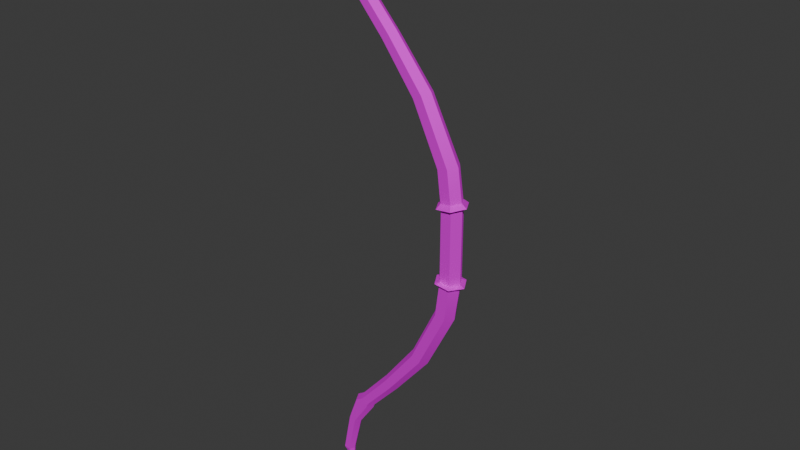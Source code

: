 # Source: Bow-without-string.blend  (saved by Blender 4.0.35; exported with 4.5.12 LTS)
import bpy
from mathutils import Matrix  # noqa: F401  (used for matrix-valued properties, if any)

bpy.ops.wm.read_factory_settings(use_empty=True)
scene = bpy.context.scene
scene.name = 'Scene'

# ---- images (referenced by path relative to the original .blend; pixels are not part of the script)
import os
ASSET_DIR = os.environ.get("B2B_ASSET_DIR", "")  # directory of the original .blend (textures are referenced by path, not embedded)
HERE = os.path.dirname(os.path.abspath(__file__))  # packed textures are extracted next to this script under _unpacked/

def load_image(name, relpath, width, height, colorspace="sRGB"):
    """Load a texture the original file referenced (path relative to the .blend, or extracted next to this script)."""
    p = next((c for c in (os.path.join(HERE, relpath), os.path.join(ASSET_DIR, relpath)) if relpath and os.path.exists(c)), "")
    if p:
        img = bpy.data.images.load(p, check_existing=True)
        img.name = name
    else:  # same state as the original file: an image datablock whose file is absent (Cycles renders it pink)
        img = bpy.data.images.new(name, width, height)
        img.source = "FILE"
        img.filepath = "//" + (relpath or name)
    img.colorspace_settings.name = colorspace
    return img
img_map__1 = load_image('Map #1', 'Weapons.png', 1024, 1024, 'sRGB')

# ---- materials (node trees are filled in below, after node groups)
mat_07___default = bpy.data.materials.new('07 - Default')
mat_07___default.use_transparent_shadow = False
mat_07___default.diffuse_color = (0.5882, 0.5882, 0.5882, 1.0)
mat_07___default.roughness = 0.8586
mat_07___default.specular_intensity = 0.0
mat_07___default.metallic = 1.0

# ---- material node trees
mat_07___default.use_nodes = True; mat_07___default.node_tree.nodes.clear()
_N = mat_07___default.node_tree.nodes; _L = mat_07___default.node_tree.links
n0 = _N.new('ShaderNodeBsdfPrincipled'); n0.name = 'Principled BSDF'; n0.location = (10, 300)
n0.inputs[1].default_value = 1.0
n0.inputs[2].default_value = 0.8586
n0.inputs[3].default_value = 1.45
n0.inputs[13].default_value = 0.0
n0.inputs[27].default_value = (0.0, 0.0, 0.0, 1.0)
n0.inputs[28].default_value = 1.0
n1 = _N.new('ShaderNodeOutputMaterial'); n1.name = 'Material Output'; n1.location = (300, 300)
n2 = _N.new('ShaderNodeNormalMap'); n2.name = 'Normal Map'; n2.location = (-300, -300)
n2.label = 'Normal/Map'
n3 = _N.new('ShaderNodeTexImage'); n3.name = 'Image Texture'; n3.location = (-300, 600)
n3.image = img_map__1
_L.new(n0.outputs[0], n1.inputs[0])
_L.new(n2.outputs[0], n0.inputs[5])
_L.new(n3.outputs[0], n0.inputs[0])
n1.is_active_output = True

# ---- world
world_world = bpy.data.worlds.new('World'); scene.world = world_world
world_world.use_nodes = True; world_world.node_tree.nodes.clear()
_N = world_world.node_tree.nodes; _L = world_world.node_tree.links
n0 = _N.new('ShaderNodeOutputWorld'); n0.name = 'World Output'; n0.location = (300, 300)
n1 = _N.new('ShaderNodeBackground'); n1.name = 'Background'; n1.location = (10, 300)
n1.inputs[0].default_value = (0.05088, 0.05088, 0.05088, 1.0)
_L.new(n1.outputs[0], n0.inputs[0])
n0.is_active_output = True
world_world.color = (0.05088, 0.05088, 0.05088)
world_world.use_sun_shadow = False
world_world.sun_shadow_jitter_overblur = 0.0

# ---- meshes
me_mesh = bpy.data.meshes.new('Mesh')
me_mesh.from_pydata([(-84.37, -7.99e-06, 174.0), (-82.51, -3.237, 174.1), (-78.79, -3.237, 174.5), (-76.92, -7.691e-06, 174.6), (-78.79, 3.237, 174.5), (-82.51, 3.237, 174.1), (-79.25, -6.86e-06, 147.9), (-77.17, -3.671, 148.3), (-73.0, -3.671, 149.3), (-70.91, -6.575e-06, 149.8), (-73.0, 3.671, 149.3), (-77.17, 3.671, 148.3), (-67.77, -5.956e-06, 126.8), (-65.64, -4.24, 128.1), (-61.39, -4.24, 130.6), (-59.26, -5.751e-06, 131.9), (-61.39, 4.24, 130.6), (-65.64, 4.24, 128.1), (-49.17, -5.017e-06, 105.3), (-47.15, -4.47, 106.9), (-43.12, -4.47, 110.1), (-41.11, -4.848e-06, 111.8), (-43.12, 4.47, 110.1), (-47.15, 4.47, 106.9), (-28.48, -3.842e-06, 77.86), (-25.84, -5.085, 79.23), (-20.55, -5.085, 81.97), (-17.9, -3.553e-06, 83.34), (-20.55, 5.085, 81.97), (-25.84, 5.085, 79.23), (-12.01, -2.356e-06, 43.68), (-8.843, -5.546, 44.3), (-2.515, -5.546, 45.53), (0.6493, -1.897e-06, 46.15), (-2.515, 5.546, 45.53), (-8.843, 5.546, 44.3), (-77.22, -8.38e-06, 185.0), (-9.214, -1.404e-06, 21.84), (-5.936, -5.719, 22.15), (0.6199, -5.719, 22.76), (3.898, -8.774e-07, 23.07), (0.6199, 5.719, 22.76), (-5.936, 5.719, 22.15), (-84.37, 7.22e-06, -174.0), (-79.25, 6.066e-06, -147.9), (-77.17, -3.671, -148.3), (-82.51, -3.237, -174.1), (-73.0, -3.671, -149.3), (-78.79, -3.237, -174.5), (-70.91, 6.523e-06, -149.8), (-76.92, 7.575e-06, -174.6), (-73.0, 3.671, -149.3), (-78.79, 3.237, -174.5), (-77.17, 3.671, -148.3), (-82.51, 3.237, -174.1), (-67.77, 5.13e-06, -126.8), (-65.64, -4.24, -128.1), (-61.39, -4.24, -130.6), (-59.26, 5.781e-06, -131.9), (-61.39, 4.24, -130.6), (-65.64, 4.24, -128.1), (-49.17, 4.188e-06, -105.3), (-47.15, -4.47, -106.9), (-43.12, -4.47, -110.1), (-41.11, 4.922e-06, -111.8), (-43.12, 4.47, -110.1), (-47.15, 4.47, -106.9), (-28.48, 2.965e-06, -77.86), (-25.84, -5.085, -79.23), (-20.55, -5.085, -81.97), (-17.9, 3.733e-06, -83.34), (-20.55, 5.085, -81.97), (-25.84, 5.085, -79.23), (-12.01, 1.462e-06, -43.68), (-8.843, -5.546, -44.3), (-2.515, -5.546, -45.53), (0.6493, 2.137e-06, -46.15), (-2.515, 5.546, -45.53), (-8.843, 5.546, -44.3), (-9.214, 5.046e-07, -21.84), (-5.936, -5.719, -22.15), (0.6199, -5.719, -22.76), (3.898, 1.14e-06, -23.07), (0.6199, 5.719, -22.76), (-5.936, 5.719, -22.15), (-77.22, 7.792e-06, -185.0), (-9.633, -1.547e-06, 25.11), (-6.372, -5.693, 25.47), (0.1497, -5.693, 26.18), (3.411, -1.03e-06, 26.53), (0.1497, 5.693, 26.18), (-6.372, 5.693, 25.47), (-9.633, 6.482e-07, -25.11), (-6.372, -5.693, -25.47), (0.1497, -5.693, -26.18), (3.411, 1.289e-06, -26.53), (0.1497, 5.693, -26.18), (-6.372, 5.693, -25.47), (-7.453, -8.304, 22.65), (2.04, -8.26, 23.66), (6.747, -2.176e-06, 24.16), (2.04, 8.26, 23.66), (-7.453, 8.304, 22.65), (-12.23, -1.417e-06, 22.13), (-12.23, 5.177e-07, -22.13), (-7.453, -8.304, -22.65), (2.04, -8.26, -23.66), (6.747, -6.332e-08, -24.16), (2.04, 8.26, -23.66), (-7.453, 8.304, -22.65), (-72.68, -6.091e-06, 130.0), (-70.55, -4.155, 131.1), (-62.55, -4.155, 133.4), (-60.43, -5.875e-06, 134.6), (-62.55, 4.155, 133.4), (-70.55, 4.155, 131.1), (-72.68, 5.27e-06, -130.0), (-70.55, -4.155, -131.1), (-62.55, -4.155, -133.4), (-60.43, 5.892e-06, -134.6), (-62.55, 4.155, -133.4), (-70.55, 4.155, -131.1), (-83.71, -7.843e-06, 170.6), (-81.82, -3.294, 170.8), (-78.03, -3.294, 171.2), (-76.14, -7.546e-06, 171.4), (-78.03, 3.294, 171.2), (-81.82, 3.294, 170.8), (-83.71, 7.07e-06, -170.6), (-81.82, -3.294, -170.8), (-78.03, -3.294, -171.2), (-76.14, 7.439e-06, -171.4), (-78.03, 3.294, -171.2), (-81.82, 3.294, -170.8)], [], [(122, 123, 1), (1, 0, 122), (123, 124, 2), (2, 1, 123), (124, 125, 3), (3, 2, 124), (3, 125, 126), (126, 4, 3), (4, 126, 127), (127, 5, 4), (5, 127, 122), (122, 0, 5), (110, 111, 7), (7, 6, 110), (111, 112, 8), (8, 7, 111), (112, 113, 9), (9, 8, 112), (113, 114, 10), (10, 9, 113), (114, 115, 11), (11, 10, 114), (115, 110, 6), (6, 11, 115), (19, 13, 12), (12, 18, 19), (20, 14, 13), (13, 19, 20), (21, 15, 14), (14, 20, 21), (22, 16, 15), (15, 21, 22), (23, 17, 16), (16, 22, 23), (18, 12, 17), (17, 23, 18), (25, 19, 18), (18, 24, 25), (26, 20, 19), (19, 25, 26), (27, 21, 20), (20, 26, 27), (28, 22, 21), (21, 27, 28), (29, 23, 22), (22, 28, 29), (24, 18, 23), (23, 29, 24), (31, 25, 24), (24, 30, 31), (32, 26, 25), (25, 31, 32), (33, 27, 26), (26, 32, 33), (34, 28, 27), (27, 33, 34), (35, 29, 28), (28, 34, 35), (30, 24, 29), (29, 35, 30), (86, 87, 31), (31, 30, 86), (31, 87, 88), (88, 32, 31), (32, 88, 89), (89, 33, 32), (89, 90, 34), (34, 33, 89), (90, 91, 35), (35, 34, 90), (91, 86, 30), (30, 35, 91), (0, 1, 36), (1, 2, 36), (2, 3, 36), (3, 4, 36), (4, 5, 36), (5, 0, 36), (37, 79, 80), (80, 38, 37), (38, 80, 81), (81, 39, 38), (81, 82, 40), (40, 39, 81), (42, 84, 79), (79, 37, 42), (46, 129, 128), (128, 43, 46), (48, 130, 129), (129, 46, 48), (50, 131, 130), (130, 48, 50), (50, 52, 132), (132, 131, 50), (52, 54, 133), (133, 132, 52), (54, 43, 128), (128, 133, 54), (45, 117, 116), (116, 44, 45), (47, 118, 117), (117, 45, 47), (49, 119, 118), (118, 47, 49), (51, 120, 119), (119, 49, 51), (53, 121, 120), (120, 51, 53), (44, 116, 121), (121, 53, 44), (62, 61, 55), (55, 56, 62), (63, 62, 56), (56, 57, 63), (64, 63, 57), (57, 58, 64), (65, 64, 58), (58, 59, 65), (66, 65, 59), (59, 60, 66), (61, 66, 60), (60, 55, 61), (68, 67, 61), (61, 62, 68), (69, 68, 62), (62, 63, 69), (70, 69, 63), (63, 64, 70), (71, 70, 64), (64, 65, 71), (72, 71, 65), (65, 66, 72), (67, 72, 66), (66, 61, 67), (74, 73, 67), (67, 68, 74), (75, 74, 68), (68, 69, 75), (76, 75, 69), (69, 70, 76), (77, 76, 70), (70, 71, 77), (78, 77, 71), (71, 72, 78), (73, 78, 72), (72, 67, 73), (74, 93, 92), (92, 73, 74), (74, 75, 94), (94, 93, 74), (75, 76, 95), (95, 94, 75), (77, 96, 95), (95, 76, 77), (78, 97, 96), (96, 77, 78), (73, 92, 97), (97, 78, 73), (82, 83, 41), (41, 40, 82), (43, 85, 46), (46, 85, 48), (48, 85, 50), (50, 85, 52), (52, 85, 54), (54, 85, 43), (84, 42, 41), (41, 83, 84), (37, 38, 98), (98, 103, 37), (38, 39, 99), (99, 98, 38), (39, 40, 100), (100, 99, 39), (40, 41, 101), (101, 100, 40), (41, 42, 102), (102, 101, 41), (42, 37, 103), (103, 102, 42), (87, 86, 103), (103, 98, 87), (86, 91, 102), (102, 103, 86), (91, 90, 101), (101, 102, 91), (90, 89, 100), (100, 101, 90), (89, 88, 99), (99, 100, 89), (88, 87, 98), (98, 99, 88), (80, 79, 104), (104, 105, 80), (79, 84, 109), (109, 104, 79), (84, 83, 108), (108, 109, 84), (83, 82, 107), (107, 108, 83), (82, 81, 106), (106, 107, 82), (81, 80, 105), (105, 106, 81), (92, 93, 105), (105, 104, 92), (93, 94, 106), (106, 105, 93), (94, 95, 107), (107, 106, 94), (95, 96, 108), (108, 107, 95), (96, 97, 109), (109, 108, 96), (97, 92, 104), (104, 109, 97), (110, 12, 13), (13, 111, 110), (111, 13, 14), (14, 112, 111), (112, 14, 15), (15, 113, 112), (15, 16, 114), (114, 113, 15), (16, 17, 115), (115, 114, 16), (17, 12, 110), (110, 115, 17), (56, 55, 116), (116, 117, 56), (57, 56, 117), (117, 118, 57), (58, 57, 118), (118, 119, 58), (120, 59, 58), (58, 119, 120), (121, 60, 59), (59, 120, 121), (116, 55, 60), (60, 121, 116), (6, 7, 123), (123, 122, 6), (7, 8, 124), (124, 123, 7), (8, 9, 125), (125, 124, 8), (125, 9, 10), (10, 126, 125), (126, 10, 11), (11, 127, 126), (127, 11, 6), (6, 122, 127), (129, 45, 44), (44, 128, 129), (130, 47, 45), (45, 129, 130), (131, 49, 47), (47, 130, 131), (51, 49, 131), (131, 132, 51), (53, 51, 132), (132, 133, 53), (44, 53, 133), (133, 128, 44)])
me_mesh.polygons.foreach_set('use_smooth', [1, 1, 1, 1, 1, 1, 1, 1, 1, 1, 1, 1, 1, 1, 1, 1, 1, 1, 1, 1, 1, 1, 1, 1, 1, 1, 1, 1, 1, 1, 1, 1, 1, 1, 1, 1, 1, 1, 1, 1, 1, 1, 1, 1, 1, 1, 1, 1, 1, 1, 1, 1, 1, 1, 1, 1, 1, 1, 1, 1, 1, 1, 1, 1, 1, 1, 1, 1, 1, 1, 1, 1, 0, 0, 0, 0, 0, 0, 1, 1, 1, 1, 1, 1, 1, 1, 1, 1, 1, 1, 1, 1, 1, 1, 1, 1, 1, 1, 1, 1, 1, 1, 1, 1, 1, 1, 1, 1, 1, 1, 1, 1, 1, 1, 1, 1, 1, 1, 1, 1, 1, 1, 1, 1, 1, 1, 1, 1, 1, 1, 1, 1, 1, 1, 1, 1, 1, 1, 1, 1, 1, 1, 1, 1, 1, 1, 1, 1, 1, 1, 1, 1, 1, 1, 1, 1, 1, 1, 1, 1, 0, 0, 0, 0, 0, 0, 1, 1, 0, 0, 0, 0, 0, 0, 0, 0, 0, 0, 0, 0, 0, 0, 0, 0, 0, 0, 0, 0, 0, 0, 0, 0, 0, 0, 0, 0, 0, 0, 0, 0, 0, 0, 0, 0, 0, 0, 0, 0, 0, 0, 0, 0, 0, 0, 0, 0, 1, 1, 1, 1, 1, 1, 1, 1, 1, 1, 1, 1, 1, 1, 1, 1, 1, 1, 1, 1, 1, 1, 1, 1, 1, 1, 1, 1, 1, 1, 1, 1, 1, 1, 1, 1, 1, 1, 1, 1, 1, 1, 1, 1, 1, 1, 1, 1])
_k = set([(0, 122), (1, 123), (2, 124), (3, 125), (3, 126), (4, 126), (4, 127), (5, 122), (5, 127), (6, 110), (6, 122), (7, 111), (7, 123), (8, 112), (8, 124), (9, 113), (9, 125), (10, 114), (10, 126), (11, 115), (11, 127), (12, 18), (12, 110), (13, 19), (13, 111), (14, 20), (14, 112), (15, 21), (15, 113), (16, 22), (16, 114), (17, 23), (17, 115), (18, 24), (19, 25), (20, 26), (21, 27), (22, 28), (23, 29), (24, 30), (25, 31), (26, 32), (27, 33), (28, 34), (29, 35), (30, 86), (31, 87), (31, 88), (32, 88), (32, 89), (33, 89), (34, 90), (35, 91), (37, 79), (37, 80), (38, 80), (38, 81), (39, 81), (40, 82), (41, 83), (41, 84), (42, 79), (42, 84), (43, 128), (44, 116), (44, 128), (45, 117), (45, 129), (46, 128), (46, 129), (47, 118), (47, 130), (48, 129), (48, 130), (49, 119), (49, 131), (50, 130), (50, 131), (51, 120), (51, 132), (52, 132), (53, 121), (53, 133), (54, 133), (55, 61), (55, 116), (56, 62), (56, 117), (57, 63), (57, 118), (58, 64), (58, 119), (59, 65), (59, 120), (60, 66), (60, 121), (61, 67), (62, 68), (63, 69), (64, 70), (65, 71), (66, 72), (67, 73), (68, 74), (69, 75), (70, 76), (71, 77), (72, 78), (73, 92), (73, 97), (74, 92), (74, 93), (75, 94), (76, 95), (77, 95), (77, 96), (78, 96), (78, 97)])
me_mesh.attributes.new('sharp_edge', 'BOOLEAN', 'EDGE').data.foreach_set('value', [ (min(e.vertices), max(e.vertices)) in _k for e in me_mesh.edges])
_uv = me_mesh.uv_layers.new(name='UVChannel_1')
_uv.uv.foreach_set('vector', [0.6481, 0.5508, 0.649, 0.5453, 0.6434, 0.5458, 0.6434, 0.5458, 0.6423, 0.5512, 0.6481, 0.5508, 0.649, 0.5453, 0.6488, 0.5397, 0.6433, 0.5404, 0.6433, 0.5404, 0.6434, 0.5458, 0.649, 0.5453, 0.6488, 0.5397, 0.6479, 0.534, 0.6424, 0.5349, 0.6424, 0.5349, 0.6433, 0.5404, 0.6488, 0.5397, 0.643, 0.5505, 0.6485, 0.551, 0.6491, 0.5453, 0.6491, 0.5453, 0.6435, 0.5449, 0.643, 0.5505, 0.6435, 0.5449, 0.6491, 0.5453, 0.6489, 0.5397, 0.6489, 0.5397, 0.6434, 0.5395, 0.6435, 0.5449, 0.6434, 0.5395, 0.6489, 0.5397, 0.6477, 0.5342, 0.6477, 0.5342, 0.6419, 0.5341, 0.6434, 0.5395, 0.1698, 0.7587, 0.1522, 0.7589, 0.1454, 0.8325, 0.1454, 0.8325, 0.1606, 0.8357, 0.1698, 0.7587, 0.1522, 0.7589, 0.1222, 0.7517, 0.1298, 0.8292, 0.1298, 0.8292, 0.1454, 0.8325, 0.1522, 0.7589, 0.1222, 0.7517, 0.1041, 0.7535, 0.1142, 0.8279, 0.1142, 0.8279, 0.1298, 0.8292, 0.1222, 0.7517, 0.171, 0.7515, 0.1892, 0.7508, 0.193, 0.8288, 0.193, 0.8288, 0.1775, 0.8265, 0.171, 0.7515, 0.1892, 0.7508, 0.2187, 0.7597, 0.2083, 0.833, 0.2083, 0.833, 0.193, 0.8288, 0.1892, 0.7508, 0.2187, 0.7597, 0.2364, 0.7605, 0.2235, 0.837, 0.2235, 0.837, 0.2083, 0.833, 0.2187, 0.7597, 0.1196, 0.6146, 0.143, 0.7376, 0.1625, 0.7352, 0.1625, 0.7352, 0.1406, 0.6108, 0.1196, 0.6146, 0.09873, 0.6186, 0.123, 0.7385, 0.143, 0.7376, 0.143, 0.7376, 0.1196, 0.6146, 0.09873, 0.6186, 0.07795, 0.6232, 0.1034, 0.7411, 0.123, 0.7385, 0.123, 0.7385, 0.09873, 0.6186, 0.07795, 0.6232, 0.1722, 0.6166, 0.1906, 0.7377, 0.1709, 0.7391, 0.1709, 0.7391, 0.1512, 0.62, 0.1722, 0.6166, 0.1933, 0.6138, 0.2106, 0.738, 0.1906, 0.7377, 0.1906, 0.7377, 0.1722, 0.6166, 0.1933, 0.6138, 0.2144, 0.6112, 0.2302, 0.7367, 0.2106, 0.738, 0.2106, 0.738, 0.1933, 0.6138, 0.2144, 0.6112, 0.09605, 0.4573, 0.1196, 0.6146, 0.1406, 0.6108, 0.1406, 0.6108, 0.1206, 0.4561, 0.09605, 0.4573, 0.07133, 0.4579, 0.09873, 0.6186, 0.1196, 0.6146, 0.1196, 0.6146, 0.09605, 0.4573, 0.07133, 0.4579, 0.04699, 0.46, 0.07795, 0.6232, 0.09873, 0.6186, 0.09873, 0.6186, 0.07133, 0.4579, 0.04699, 0.46, 0.1526, 0.4544, 0.1722, 0.6166, 0.1512, 0.62, 0.1512, 0.62, 0.1282, 0.4552, 0.1526, 0.4544, 0.1773, 0.4553, 0.1933, 0.6138, 0.1722, 0.6166, 0.1722, 0.6166, 0.1526, 0.4544, 0.1773, 0.4553, 0.2019, 0.4555, 0.2144, 0.6112, 0.1933, 0.6138, 0.1933, 0.6138, 0.1773, 0.4553, 0.2019, 0.4555, 0.09103, 0.2785, 0.09605, 0.4573, 0.1206, 0.4561, 0.1206, 0.4561, 0.1177, 0.2824, 0.09103, 0.2785, 0.06458, 0.2734, 0.07133, 0.4579, 0.09605, 0.4573, 0.09605, 0.4573, 0.09103, 0.2785, 0.06458, 0.2734, 0.03816, 0.2702, 0.04699, 0.46, 0.07133, 0.4579, 0.07133, 0.4579, 0.06458, 0.2734, 0.03816, 0.2702, 0.1546, 0.2698, 0.1526, 0.4544, 0.1282, 0.4552, 0.1282, 0.4552, 0.1284, 0.2651, 0.1546, 0.2698, 0.1808, 0.2764, 0.1773, 0.4553, 0.1526, 0.4544, 0.1526, 0.4544, 0.1546, 0.2698, 0.1808, 0.2764, 0.2073, 0.2818, 0.2019, 0.4555, 0.1773, 0.4553, 0.1773, 0.4553, 0.1808, 0.2764, 0.2073, 0.2818, 0.1324, 0.1981, 0.1055, 0.1922, 0.09103, 0.2785, 0.09103, 0.2785, 0.1177, 0.2824, 0.1324, 0.1981, 0.09103, 0.2785, 0.1055, 0.1922, 0.07865, 0.1861, 0.07865, 0.1861, 0.06458, 0.2734, 0.09103, 0.2785, 0.06458, 0.2734, 0.07865, 0.1861, 0.05166, 0.1807, 0.05166, 0.1807, 0.03816, 0.2702, 0.06458, 0.2734, 0.1461, 0.1765, 0.1728, 0.1834, 0.1546, 0.2698, 0.1546, 0.2698, 0.1284, 0.2651, 0.1461, 0.1765, 0.1728, 0.1834, 0.1993, 0.1911, 0.1808, 0.2764, 0.1808, 0.2764, 0.1546, 0.2698, 0.1728, 0.1834, 0.1993, 0.1911, 0.2259, 0.1984, 0.2073, 0.2818, 0.2073, 0.2818, 0.1808, 0.2764, 0.1993, 0.1911, 0.1408, 0.9386, 0.1292, 0.9327, 0.103, 0.9701, 0.1292, 0.9327, 0.1168, 0.9298, 0.103, 0.9701, 0.1168, 0.9298, 0.1037, 0.9285, 0.103, 0.9701, 0.1621, 0.9263, 0.1751, 0.9284, 0.1593, 0.9677, 0.1751, 0.9284, 0.1873, 0.932, 0.1593, 0.9677, 0.1873, 0.932, 0.1986, 0.9385, 0.1593, 0.9677, 0.5894, 0.1743, 0.2741, 0.1743, 0.2741, 0.1198, 0.2741, 0.1198, 0.5894, 0.1198, 0.5894, 0.1743, 0.5894, 0.1198, 0.2741, 0.1198, 0.2741, 0.06405, 0.2741, 0.06405, 0.5894, 0.06405, 0.5894, 0.1198, 0.2741, 0.06405, 0.2741, 0.00653, 0.5894, 0.00653, 0.5894, 0.00653, 0.5894, 0.06405, 0.2741, 0.06405, 0.5894, 0.1168, 0.2741, 0.1168, 0.2741, 0.1743, 0.2741, 0.1743, 0.5894, 0.1743, 0.5894, 0.1168, 0.6436, 0.5647, 0.6497, 0.5638, 0.6487, 0.5693, 0.6487, 0.5693, 0.6424, 0.57, 0.6436, 0.5647, 0.6434, 0.5594, 0.6495, 0.5584, 0.6497, 0.5638, 0.6497, 0.5638, 0.6436, 0.5647, 0.6434, 0.5594, 0.6424, 0.554, 0.6484, 0.5529, 0.6495, 0.5584, 0.6495, 0.5584, 0.6434, 0.5594, 0.6424, 0.554, 0.6434, 0.5697, 0.644, 0.5642, 0.6501, 0.565, 0.6501, 0.565, 0.6495, 0.5706, 0.6434, 0.5697, 0.644, 0.5642, 0.6439, 0.5589, 0.6499, 0.5595, 0.6499, 0.5595, 0.6501, 0.565, 0.644, 0.5642, 0.6439, 0.5589, 0.6423, 0.5536, 0.6486, 0.5541, 0.6486, 0.5541, 0.6499, 0.5595, 0.6439, 0.5589, 0.1332, 0.1957, 0.1281, 0.2765, 0.111, 0.2772, 0.111, 0.2772, 0.1183, 0.1926, 0.1332, 0.1957, 0.1484, 0.1988, 0.1573, 0.2835, 0.1281, 0.2765, 0.1281, 0.2765, 0.1332, 0.1957, 0.1484, 0.1988, 0.1635, 0.1999, 0.1748, 0.2811, 0.1573, 0.2835, 0.1573, 0.2835, 0.1484, 0.1988, 0.1635, 0.1999, 0.07171, 0.1729, 0.07668, 0.2583, 0.09429, 0.2572, 0.09429, 0.2572, 0.08683, 0.1751, 0.07171, 0.1729, 0.05682, 0.1686, 0.04786, 0.2491, 0.07668, 0.2583, 0.07668, 0.2583, 0.07171, 0.1729, 0.05682, 0.1686, 0.0421, 0.1645, 0.03074, 0.2486, 0.04786, 0.2491, 0.04786, 0.2491, 0.05682, 0.1686, 0.0421, 0.1645, 0.1625, 0.4338, 0.1423, 0.4385, 0.1186, 0.3027, 0.1186, 0.3027, 0.1374, 0.2995, 0.1625, 0.4338, 0.1828, 0.4288, 0.1625, 0.4338, 0.1374, 0.2995, 0.1374, 0.2995, 0.1568, 0.298, 0.1828, 0.4288, 0.2028, 0.4231, 0.1828, 0.4288, 0.1568, 0.298, 0.1568, 0.298, 0.1758, 0.2947, 0.2028, 0.4231, 0.09514, 0.4051, 0.1154, 0.4009, 0.09459, 0.2708, 0.09459, 0.2708, 0.07548, 0.2727, 0.09514, 0.4051, 0.07473, 0.4086, 0.09514, 0.4051, 0.07548, 0.2727, 0.07548, 0.2727, 0.0561, 0.2728, 0.07473, 0.4086, 0.05432, 0.4119, 0.07473, 0.4086, 0.0561, 0.2728, 0.0561, 0.2728, 0.03713, 0.2747, 0.05432, 0.4119, 0.1886, 0.6055, 0.1648, 0.6075, 0.1423, 0.4385, 0.1423, 0.4385, 0.1625, 0.4338, 0.1886, 0.6055, 0.2126, 0.6042, 0.1886, 0.6055, 0.1625, 0.4338, 0.1625, 0.4338, 0.1828, 0.4288, 0.2126, 0.6042, 0.2361, 0.6012, 0.2126, 0.6042, 0.1828, 0.4288, 0.1828, 0.4288, 0.2028, 0.4231, 0.2361, 0.6012, 0.1165, 0.5824, 0.1402, 0.5811, 0.1154, 0.4009, 0.1154, 0.4009, 0.09514, 0.4051, 0.1165, 0.5824, 0.09256, 0.582, 0.1165, 0.5824, 0.09514, 0.4051, 0.09514, 0.4051, 0.07473, 0.4086, 0.09256, 0.582, 0.06872, 0.5822, 0.09256, 0.582, 0.07473, 0.4086, 0.07473, 0.4086, 0.05432, 0.4119, 0.06872, 0.5822, 0.1971, 0.8013, 0.1711, 0.7978, 0.1648, 0.6075, 0.1648, 0.6075, 0.1886, 0.6055, 0.1971, 0.8013, 0.2228, 0.8062, 0.1971, 0.8013, 0.1886, 0.6055, 0.1886, 0.6055, 0.2126, 0.6042, 0.2228, 0.8062, 0.2485, 0.8089, 0.2228, 0.8062, 0.2126, 0.6042, 0.2126, 0.6042, 0.2361, 0.6012, 0.2485, 0.8089, 0.1173, 0.7848, 0.1428, 0.7895, 0.1402, 0.5811, 0.1402, 0.5811, 0.1165, 0.5824, 0.1173, 0.7848, 0.0918, 0.7781, 0.1173, 0.7848, 0.1165, 0.5824, 0.1165, 0.5824, 0.09256, 0.582, 0.0918, 0.7781, 0.066, 0.7727, 0.0918, 0.7781, 0.09256, 0.582, 0.09256, 0.582, 0.06872, 0.5822, 0.066, 0.7727, 0.1971, 0.8013, 0.1848, 0.8962, 0.1586, 0.8906, 0.1586, 0.8906, 0.1711, 0.7978, 0.1971, 0.8013, 0.1971, 0.8013, 0.2228, 0.8062, 0.2109, 0.9022, 0.2109, 0.9022, 0.1848, 0.8962, 0.1971, 0.8013, 0.2228, 0.8062, 0.2485, 0.8089, 0.2372, 0.9074, 0.2372, 0.9074, 0.2109, 0.9022, 0.2228, 0.8062, 0.1173, 0.7848, 0.1009, 0.8799, 0.1269, 0.8869, 0.1269, 0.8869, 0.1428, 0.7895, 0.1173, 0.7848, 0.0918, 0.7781, 0.0751, 0.872, 0.1009, 0.8799, 0.1009, 0.8799, 0.1173, 0.7848, 0.0918, 0.7781, 0.066, 0.7727, 0.04917, 0.8645, 0.0751, 0.872, 0.0751, 0.872, 0.0918, 0.7781, 0.066, 0.7727, 0.2741, 0.00653, 0.2741, 0.06104, 0.5894, 0.06104, 0.5894, 0.06104, 0.5894, 0.00653, 0.2741, 0.00653, 0.1355, 0.07923, 0.1716, 0.0437, 0.1469, 0.08536, 0.1469, 0.08536, 0.1716, 0.0437, 0.159, 0.08818, 0.159, 0.08818, 0.1716, 0.0437, 0.1717, 0.08924, 0.1002, 0.06545, 0.1022, 0.02005, 0.08756, 0.06345, 0.08756, 0.06345, 0.1022, 0.02005, 0.07566, 0.05976, 0.07566, 0.05976, 0.1022, 0.02005, 0.06461, 0.05285, 0.2741, 0.1168, 0.5894, 0.1168, 0.5894, 0.06104, 0.5894, 0.06104, 0.2741, 0.06104, 0.2741, 0.1168, 0.6506, 0.5779, 0.6496, 0.588, 0.6443, 0.5879, 0.6443, 0.5879, 0.6446, 0.5754, 0.6506, 0.5779, 0.6496, 0.588, 0.65, 0.5978, 0.6446, 0.5976, 0.6446, 0.5976, 0.6443, 0.5879, 0.6496, 0.588, 0.65, 0.5978, 0.6503, 0.6085, 0.6436, 0.611, 0.6436, 0.611, 0.6446, 0.5976, 0.65, 0.5978, 0.6505, 0.6088, 0.6501, 0.5978, 0.6448, 0.5979, 0.6448, 0.5979, 0.6437, 0.6113, 0.6505, 0.6088, 0.6501, 0.5978, 0.65, 0.588, 0.6446, 0.5881, 0.6446, 0.5881, 0.6448, 0.5979, 0.6501, 0.5978, 0.65, 0.588, 0.6509, 0.578, 0.6448, 0.5755, 0.6448, 0.5755, 0.6446, 0.5881, 0.65, 0.588, 0.6368, 0.5875, 0.6359, 0.577, 0.6446, 0.5754, 0.6446, 0.5754, 0.6443, 0.5879, 0.6368, 0.5875, 0.6362, 0.5772, 0.6371, 0.5881, 0.6446, 0.5881, 0.6446, 0.5881, 0.6448, 0.5755, 0.6362, 0.5772, 0.6371, 0.5881, 0.6368, 0.5978, 0.6448, 0.5979, 0.6448, 0.5979, 0.6446, 0.5881, 0.6371, 0.5881, 0.6368, 0.5978, 0.6347, 0.6081, 0.6437, 0.6113, 0.6437, 0.6113, 0.6448, 0.5979, 0.6368, 0.5978, 0.6347, 0.6079, 0.6368, 0.5972, 0.6446, 0.5976, 0.6446, 0.5976, 0.6436, 0.611, 0.6347, 0.6079, 0.6368, 0.5972, 0.6368, 0.5875, 0.6443, 0.5879, 0.6443, 0.5879, 0.6446, 0.5976, 0.6368, 0.5972, 0.6363, 0.625, 0.6358, 0.615, 0.642, 0.6126, 0.642, 0.6126, 0.6416, 0.6252, 0.6363, 0.625, 0.6361, 0.6151, 0.6366, 0.6253, 0.6419, 0.6253, 0.6419, 0.6253, 0.6422, 0.6127, 0.6361, 0.6151, 0.6366, 0.6253, 0.6358, 0.6351, 0.6412, 0.635, 0.6412, 0.635, 0.6419, 0.6253, 0.6366, 0.6253, 0.6358, 0.6351, 0.6349, 0.6458, 0.6416, 0.6483, 0.6416, 0.6483, 0.6412, 0.635, 0.6358, 0.6351, 0.6348, 0.6458, 0.6356, 0.6348, 0.641, 0.6349, 0.641, 0.6349, 0.6415, 0.6484, 0.6348, 0.6458, 0.6356, 0.6348, 0.6363, 0.625, 0.6416, 0.6252, 0.6416, 0.6252, 0.641, 0.6349, 0.6356, 0.6348, 0.6505, 0.6145, 0.6491, 0.6253, 0.6416, 0.6252, 0.6416, 0.6252, 0.642, 0.6126, 0.6505, 0.6145, 0.6491, 0.6253, 0.649, 0.6351, 0.641, 0.6349, 0.641, 0.6349, 0.6416, 0.6252, 0.6491, 0.6253, 0.649, 0.6351, 0.6506, 0.6454, 0.6415, 0.6484, 0.6415, 0.6484, 0.641, 0.6349, 0.649, 0.6351, 0.6506, 0.6454, 0.649, 0.6348, 0.6412, 0.635, 0.6412, 0.635, 0.6416, 0.6483, 0.6506, 0.6454, 0.649, 0.6348, 0.6495, 0.625, 0.6419, 0.6253, 0.6419, 0.6253, 0.6412, 0.635, 0.649, 0.6348, 0.6495, 0.625, 0.6508, 0.6145, 0.6422, 0.6127, 0.6422, 0.6127, 0.6419, 0.6253, 0.6495, 0.625, 0.1698, 0.7587, 0.1625, 0.7352, 0.143, 0.7376, 0.143, 0.7376, 0.1522, 0.7589, 0.1698, 0.7587, 0.1522, 0.7589, 0.143, 0.7376, 0.123, 0.7385, 0.123, 0.7385, 0.1222, 0.7517, 0.1522, 0.7589, 0.1222, 0.7517, 0.123, 0.7385, 0.1034, 0.7411, 0.1034, 0.7411, 0.1041, 0.7535, 0.1222, 0.7517, 0.1709, 0.7391, 0.1906, 0.7377, 0.1892, 0.7508, 0.1892, 0.7508, 0.171, 0.7515, 0.1709, 0.7391, 0.1906, 0.7377, 0.2106, 0.738, 0.2187, 0.7597, 0.2187, 0.7597, 0.1892, 0.7508, 0.1906, 0.7377, 0.2106, 0.738, 0.2302, 0.7367, 0.2364, 0.7605, 0.2364, 0.7605, 0.2187, 0.7597, 0.2106, 0.738, 0.1374, 0.2995, 0.1186, 0.3027, 0.111, 0.2772, 0.111, 0.2772, 0.1281, 0.2765, 0.1374, 0.2995, 0.1568, 0.298, 0.1374, 0.2995, 0.1281, 0.2765, 0.1281, 0.2765, 0.1573, 0.2835, 0.1568, 0.298, 0.1758, 0.2947, 0.1568, 0.298, 0.1573, 0.2835, 0.1573, 0.2835, 0.1748, 0.2811, 0.1758, 0.2947, 0.07668, 0.2583, 0.07548, 0.2727, 0.09459, 0.2708, 0.09459, 0.2708, 0.09429, 0.2572, 0.07668, 0.2583, 0.04786, 0.2491, 0.0561, 0.2728, 0.07548, 0.2727, 0.07548, 0.2727, 0.07668, 0.2583, 0.04786, 0.2491, 0.03074, 0.2486, 0.03713, 0.2747, 0.0561, 0.2728, 0.0561, 0.2728, 0.04786, 0.2491, 0.03074, 0.2486, 0.1606, 0.8357, 0.1454, 0.8325, 0.1313, 0.9197, 0.1313, 0.9197, 0.1434, 0.9252, 0.1606, 0.8357, 0.1454, 0.8325, 0.1298, 0.8292, 0.1185, 0.9168, 0.1185, 0.9168, 0.1313, 0.9197, 0.1454, 0.8325, 0.1298, 0.8292, 0.1142, 0.8279, 0.105, 0.9155, 0.105, 0.9155, 0.1185, 0.9168, 0.1298, 0.8292, 0.1641, 0.9133, 0.1775, 0.8265, 0.193, 0.8288, 0.193, 0.8288, 0.1774, 0.9154, 0.1641, 0.9133, 0.1774, 0.9154, 0.193, 0.8288, 0.2083, 0.833, 0.2083, 0.833, 0.19, 0.9191, 0.1774, 0.9154, 0.19, 0.9191, 0.2083, 0.833, 0.2235, 0.837, 0.2235, 0.837, 0.2018, 0.9253, 0.19, 0.9191, 0.1451, 0.0997, 0.1332, 0.1957, 0.1183, 0.1926, 0.1183, 0.1926, 0.1333, 0.09397, 0.1451, 0.0997, 0.1576, 0.1026, 0.1484, 0.1988, 0.1332, 0.1957, 0.1332, 0.1957, 0.1451, 0.0997, 0.1576, 0.1026, 0.1707, 0.1036, 0.1635, 0.1999, 0.1484, 0.1988, 0.1484, 0.1988, 0.1576, 0.1026, 0.1707, 0.1036, 0.07171, 0.1729, 0.08683, 0.1751, 0.09848, 0.0797, 0.09848, 0.0797, 0.0855, 0.07767, 0.07171, 0.1729, 0.05682, 0.1686, 0.07171, 0.1729, 0.0855, 0.07767, 0.0855, 0.07767, 0.07321, 0.07392, 0.05682, 0.1686, 0.0421, 0.1645, 0.05682, 0.1686, 0.07321, 0.07392, 0.07321, 0.07392, 0.06168, 0.06737, 0.0421, 0.1645])
me_mesh.materials.append(mat_07___default)
me_mesh.update()
me_mesh.normals_split_custom_set([tuple(v) for v in zip(*[iter([-0.8507, -0.4985, -0.167, -0.8503, -0.499, -0.1672, -0.8507, -0.4983, -0.1673, -0.8507, -0.4983, -0.1673, -0.8511, -0.4979, -0.1668, -0.8507, -0.4985, -0.167, -0.001703, -0.9999, 0.01657, -0.001934, -0.9999, 0.01662, -0.001654, -0.9999, 0.01669, -0.001654, -0.9999, 0.01669, -0.001447, -0.9999, 0.01652, -0.001703, -0.9999, 0.01657, 0.8438, -0.4967, 0.2032, 0.8433, -0.4974, 0.2036, 0.8438, -0.4964, 0.2037, 0.8438, -0.4964, 0.2037, 0.8444, -0.4959, 0.203, 0.8438, -0.4967, 0.2032, 0.8434, 0.4969, 0.2043, 0.8433, 0.4974, 0.2036, 0.8436, 0.497, 0.2033, 0.8444, 0.4959, 0.203, 0.8444, 0.4959, 0.203, 0.8439, 0.4964, 0.2036, -0.001833, 0.9999, 0.01684, -0.001934, 0.9999, 0.01662, -0.001805, 0.9999, 0.01658, -0.001447, 0.9999, 0.01652, -0.001447, 0.9999, 0.01652, -0.001706, 0.9999, 0.01673, -0.8504, 0.4987, -0.1677, -0.8503, 0.499, -0.1672, -0.8505, 0.4987, -0.167, -0.8508, 0.4983, -0.1669, -0.8511, 0.4979, -0.1668, -0.8508, 0.4982, -0.1671, -0.683, -0.5002, -0.5323, -0.6608, -0.4948, -0.5643, -0.8315, -0.5034, -0.2352, -0.8315, -0.5034, -0.2352, -0.8322, -0.5033, -0.2324, -0.683, -0.5002, -0.5323, -0.00756, -0.9997, 0.02349, -0.007655, -0.9996, 0.02644, -0.005241, -0.9998, 0.02148, -0.005241, -0.9998, 0.02148, -0.004807, -0.9998, 0.02087, -0.00756, -0.9997, 0.02349, 0.7577, -0.5015, 0.4176, 0.756, -0.5029, 0.4191, 0.7885, -0.4984, 0.3604, 0.7885, -0.4984, 0.3604, 0.7956, -0.4975, 0.3456, 0.7577, -0.5015, 0.4176, 0.758, 0.5013, 0.4174, 0.7581, 0.5031, 0.415, 0.7937, 0.4992, 0.3476, 0.7937, 0.4992, 0.3476, 0.7882, 0.4963, 0.3638, 0.758, 0.5013, 0.4174, -0.007545, 0.9996, 0.02639, -0.007627, 0.9997, 0.02328, -0.005026, 0.9998, 0.02102, -0.005026, 0.9998, 0.02102, -0.005148, 0.9997, 0.02183, -0.007545, 0.9996, 0.02639, -0.6606, 0.495, -0.5645, -0.6829, 0.5, -0.5326, -0.8324, 0.5032, -0.2322, -0.8324, 0.5032, -0.2322, -0.8314, 0.5036, -0.2348, -0.6606, 0.495, -0.5645, -0.6737, -0.5001, -0.544, -0.5812, -0.4858, -0.6528, -0.5633, -0.4843, -0.6694, -0.5633, -0.4843, -0.6694, -0.6735, -0.5002, -0.5443, -0.6737, -0.5001, -0.544, -0.007894, -0.9999, 0.009957, -0.006224, -0.9999, 0.01492, -0.006903, -0.9999, 0.01139, -0.006903, -0.9999, 0.01139, -0.007745, -0.9999, 0.009952, -0.007894, -0.9999, 0.009957, 0.6576, -0.4999, 0.5636, 0.7254, -0.5047, 0.4679, 0.7259, -0.505, 0.467, 0.7259, -0.505, 0.467, 0.6575, -0.4998, 0.5638, 0.6576, -0.4999, 0.5636, 0.6572, 0.4999, 0.5641, 0.726, 0.5049, 0.4669, 0.7255, 0.5048, 0.4678, 0.7255, 0.5048, 0.4678, 0.6574, 0.4998, 0.5639, 0.6572, 0.4999, 0.5641, -0.008053, 0.9999, 0.01015, -0.006819, 0.9999, 0.01137, -0.006221, 0.9999, 0.0148, -0.006221, 0.9999, 0.0148, -0.008015, 0.9999, 0.0103, -0.008053, 0.9999, 0.01015, -0.6735, 0.5001, -0.5443, -0.5633, 0.4843, -0.6694, -0.5812, 0.4858, -0.6528, -0.5812, 0.4858, -0.6528, -0.6737, 0.5002, -0.544, -0.6735, 0.5001, -0.5443, -0.7393, -0.5045, -0.4459, -0.6737, -0.5001, -0.544, -0.6735, -0.5002, -0.5443, -0.6735, -0.5002, -0.5443, -0.7372, -0.5036, -0.4504, -0.7393, -0.5045, -0.4459, -0.006737, -0.9999, 0.01267, -0.007894, -0.9999, 0.009957, -0.007745, -0.9999, 0.009952, -0.007745, -0.9999, 0.009952, -0.006651, -0.9999, 0.0132, -0.006737, -0.9999, 0.01267, 0.7269, -0.5038, 0.4666, 0.6576, -0.4999, 0.5636, 0.6575, -0.4998, 0.5638, 0.6575, -0.4998, 0.5638, 0.7247, -0.5027, 0.4713, 0.7269, -0.5038, 0.4666, 0.7236, 0.5036, 0.472, 0.6572, 0.4999, 0.5641, 0.6574, 0.4998, 0.5639, 0.6574, 0.4998, 0.5639, 0.7268, 0.5028, 0.4679, 0.7236, 0.5036, 0.472, -0.006906, 0.9999, 0.01302, -0.008053, 0.9999, 0.01015, -0.008015, 0.9999, 0.0103, -0.008015, 0.9999, 0.0103, -0.006465, 0.9999, 0.01289, -0.006906, 0.9999, 0.01302, -0.7362, 0.5044, -0.4513, -0.6735, 0.5001, -0.5443, -0.6737, 0.5002, -0.544, -0.6737, 0.5002, -0.544, -0.7391, 0.5037, -0.4472, -0.7362, 0.5044, -0.4513, -0.831, -0.5015, -0.2408, -0.7393, -0.5045, -0.4459, -0.7372, -0.5036, -0.4504, -0.7372, -0.5036, -0.4504, -0.8287, -0.5006, -0.2504, -0.831, -0.5015, -0.2408, -0.00201, -1.0, 0.009447, -0.006737, -0.9999, 0.01267, -0.006651, -0.9999, 0.0132, -0.006651, -0.9999, 0.0132, -0.001973, -0.9999, 0.01012, -0.00201, -1.0, 0.009447, 0.8273, -0.5013, 0.2536, 0.7269, -0.5038, 0.4666, 0.7247, -0.5027, 0.4713, 0.7247, -0.5027, 0.4713, 0.8254, -0.4997, 0.2627, 0.8273, -0.5013, 0.2536, 0.8253, 0.5005, 0.2613, 0.7236, 0.5036, 0.472, 0.7268, 0.5028, 0.4679, 0.7268, 0.5028, 0.4679, 0.828, 0.5005, 0.2526, 0.8253, 0.5005, 0.2613, -0.001952, 1.0, 0.00957, -0.006906, 0.9999, 0.01302, -0.006465, 0.9999, 0.01289, -0.006465, 0.9999, 0.01289, -0.001816, 1.0, 0.009311, -0.001952, 1.0, 0.00957, -0.8289, 0.5012, -0.2487, -0.7362, 0.5044, -0.4513, -0.7391, 0.5037, -0.4472, -0.7391, 0.5037, -0.4472, -0.8316, 0.5011, -0.2395, -0.8289, 0.5012, -0.2487, -0.8593, -0.4997, -0.1091, -0.8596, -0.4992, -0.1089, -0.831, -0.5015, -0.2408, -0.831, -0.5015, -0.2408, -0.8287, -0.5006, -0.2504, -0.8593, -0.4997, -0.1091, -0.001794, -1.0, 0.009735, -0.0008391, -1.0, 0.007695, -0.0008391, -1.0, 0.007695, -0.0009268, -1.0, 0.007651, -0.00201, -1.0, 0.009447, -0.001973, -0.9999, 0.01012, 0.8254, -0.4997, 0.2627, 0.858, -0.4991, 0.1219, 0.8577, -0.4995, 0.1217, 0.8576, -0.4997, 0.1216, 0.8273, -0.5013, 0.2536, 0.8254, -0.4997, 0.2627, 0.8576, 0.4997, 0.1217, 0.858, 0.4991, 0.1219, 0.8253, 0.5005, 0.2613, 0.8253, 0.5005, 0.2613, 0.828, 0.5005, 0.2526, 0.8576, 0.4997, 0.1217, -0.0009658, 1.0, 0.007632, -0.0008392, 1.0, 0.007695, -0.001952, 1.0, 0.00957, -0.001952, 1.0, 0.00957, -0.001816, 1.0, 0.009311, -0.0009658, 1.0, 0.007632, -0.8592, 0.4997, -0.1097, -0.8595, 0.4992, -0.1099, -0.8289, 0.5012, -0.2487, -0.8289, 0.5012, -0.2487, -0.8316, 0.5011, -0.2395, -0.8592, 0.4997, -0.1097, -0.7633, -0.414, 0.4959, -0.7633, -0.414, 0.4959, -0.7633, -0.414, 0.4959, -0.02606, -0.9544, 0.2975, -0.02606, -0.9544, 0.2975, -0.02606, -0.9544, 0.2975, 0.866, -0.4994, 0.02464, 0.866, -0.4994, 0.02464, 0.866, -0.4994, 0.02464, 0.866, 0.4994, 0.02464, 0.866, 0.4994, 0.02464, 0.866, 0.4994, 0.02464, -0.02607, 0.9544, 0.2975, -0.02607, 0.9544, 0.2975, -0.02607, 0.9544, 0.2975, -0.7633, 0.414, 0.4959, -0.7633, 0.414, 0.4959, -0.7633, 0.414, 0.4959, -0.8676, -0.4973, -2.65e-08, -0.8676, -0.4973, -2.65e-08, -0.8676, -0.4973, -2.65e-08, -0.8676, -0.4973, -1.96e-08, -0.8676, -0.4973, -1.96e-08, -0.8676, -0.4973, -1.96e-08, 1.414e-07, -1.0, -2.627e-08, 1.414e-07, -1.0, -2.627e-08, 1.414e-07, -1.0, -2.627e-08, 1.494e-07, -1.0, -5.112e-08, 1.494e-07, -1.0, -5.112e-08, 1.494e-07, -1.0, -5.112e-08, 0.8676, -0.4973, -1.883e-08, 0.8676, -0.4973, -1.881e-08, 0.8676, -0.4973, -1.904e-08, 0.8676, -0.4973, -1.904e-08, 0.8676, -0.4973, -1.907e-08, 0.8676, -0.4973, -1.883e-08, -0.8676, 0.4973, 2.613e-08, -0.8676, 0.4973, 2.613e-08, -0.8676, 0.4973, 2.613e-08, -0.8676, 0.4973, 1.988e-08, -0.8676, 0.4973, 1.988e-08, -0.8676, 0.4973, 1.988e-08, -0.8506, -0.4984, 0.1674, -0.8503, -0.499, 0.1672, -0.8505, -0.4987, 0.167, -0.8511, -0.4979, 0.1668, -0.8511, -0.4979, 0.1668, -0.8511, -0.4979, 0.1668, -0.001833, -0.9999, -0.01684, -0.001934, -0.9999, -0.01662, -0.001805, -0.9999, -0.01658, -0.001778, -0.9999, -0.01658, -0.001447, -0.9999, -0.01652, -0.001447, -0.9999, -0.01652, 0.8434, -0.4969, -0.2043, 0.8433, -0.4974, -0.2036, 0.8436, -0.497, -0.2033, 0.8444, -0.4959, -0.203, 0.8444, -0.4959, -0.203, 0.8444, -0.4959, -0.203, 0.8438, 0.4965, -0.2037, 0.8444, 0.4959, -0.203, 0.8438, 0.4967, -0.2032, 0.8438, 0.4967, -0.2032, 0.8433, 0.4974, -0.2036, 0.8438, 0.4965, -0.2037, -0.001654, 0.9999, -0.01669, -0.001447, 0.9999, -0.01652, -0.001703, 0.9999, -0.01657, -0.001703, 0.9999, -0.01657, -0.001934, 0.9999, -0.01662, -0.001654, 0.9999, -0.01669, -0.8507, 0.4983, 0.1673, -0.8511, 0.4979, 0.1668, -0.8507, 0.4985, 0.167, -0.8507, 0.4985, 0.167, -0.8503, 0.499, 0.1672, -0.8507, 0.4983, 0.1673, -0.8315, -0.5034, 0.2352, -0.6608, -0.4948, 0.5643, -0.683, -0.5002, 0.5323, -0.683, -0.5002, 0.5323, -0.8322, -0.5033, 0.2324, -0.8315, -0.5034, 0.2352, -0.00524, -0.9998, -0.02148, -0.007655, -0.9996, -0.02644, -0.00756, -0.9997, -0.02349, -0.00756, -0.9997, -0.02349, -0.004807, -0.9998, -0.02087, -0.00524, -0.9998, -0.02148, 0.7885, -0.4984, -0.3604, 0.756, -0.5029, -0.4191, 0.7577, -0.5015, -0.4176, 0.7577, -0.5015, -0.4176, 0.7956, -0.4975, -0.3456, 0.7885, -0.4984, -0.3604, 0.7937, 0.4992, -0.3476, 0.7581, 0.5031, -0.415, 0.758, 0.5013, -0.4174, 0.758, 0.5013, -0.4174, 0.7882, 0.4963, -0.3638, 0.7937, 0.4992, -0.3476, -0.005026, 0.9998, -0.02102, -0.007627, 0.9997, -0.02328, -0.007546, 0.9996, -0.02639, -0.007546, 0.9996, -0.02639, -0.005148, 0.9997, -0.02183, -0.005026, 0.9998, -0.02102, -0.8324, 0.5032, 0.2322, -0.6829, 0.5, 0.5326, -0.6606, 0.495, 0.5645, -0.6606, 0.495, 0.5645, -0.8314, 0.5036, 0.2348, -0.8324, 0.5032, 0.2322, -0.6737, -0.5001, 0.544, -0.6735, -0.5002, 0.5443, -0.5633, -0.4843, 0.6694, -0.5633, -0.4843, 0.6694, -0.5812, -0.4858, 0.6528, -0.6737, -0.5001, 0.544, -0.007894, -0.9999, -0.009957, -0.007745, -0.9999, -0.009953, -0.006902, -0.9999, -0.01139, -0.006902, -0.9999, -0.01139, -0.006224, -0.9999, -0.01492, -0.007894, -0.9999, -0.009957, 0.6576, -0.4999, -0.5636, 0.6575, -0.4998, -0.5638, 0.7259, -0.505, -0.467, 0.7259, -0.505, -0.467, 0.7254, -0.5047, -0.4679, 0.6576, -0.4999, -0.5636, 0.6572, 0.4999, -0.5641, 0.6574, 0.4998, -0.5639, 0.7255, 0.5048, -0.4678, 0.7255, 0.5048, -0.4678, 0.726, 0.5049, -0.4669, 0.6572, 0.4999, -0.5641, -0.008053, 0.9999, -0.01015, -0.008015, 0.9999, -0.0103, -0.006221, 0.9999, -0.0148, -0.006221, 0.9999, -0.0148, -0.006819, 0.9999, -0.01137, -0.008053, 0.9999, -0.01015, -0.6735, 0.5001, 0.5443, -0.6737, 0.5002, 0.544, -0.5812, 0.4858, 0.6528, -0.5812, 0.4858, 0.6528, -0.5633, 0.4843, 0.6694, -0.6735, 0.5001, 0.5443, -0.7393, -0.5045, 0.4459, -0.7372, -0.5036, 0.4504, -0.6735, -0.5002, 0.5443, -0.6735, -0.5002, 0.5443, -0.6737, -0.5001, 0.544, -0.7393, -0.5045, 0.4459, -0.006737, -0.9999, -0.01267, -0.00665, -0.9999, -0.0132, -0.007745, -0.9999, -0.009953, -0.007745, -0.9999, -0.009953, -0.007894, -0.9999, -0.009957, -0.006737, -0.9999, -0.01267, 0.7269, -0.5038, -0.4666, 0.7247, -0.5027, -0.4713, 0.6575, -0.4998, -0.5638, 0.6575, -0.4998, -0.5638, 0.6576, -0.4999, -0.5636, 0.7269, -0.5038, -0.4666, 0.7236, 0.5036, -0.472, 0.7268, 0.5028, -0.4679, 0.6574, 0.4998, -0.5639, 0.6574, 0.4998, -0.5639, 0.6572, 0.4999, -0.5641, 0.7236, 0.5036, -0.472, -0.006906, 0.9999, -0.01302, -0.006465, 0.9999, -0.01289, -0.008015, 0.9999, -0.0103, -0.008015, 0.9999, -0.0103, -0.008053, 0.9999, -0.01015, -0.006906, 0.9999, -0.01302, -0.7362, 0.5044, 0.4513, -0.7391, 0.5037, 0.4472, -0.6737, 0.5002, 0.544, -0.6737, 0.5002, 0.544, -0.6735, 0.5001, 0.5443, -0.7362, 0.5044, 0.4513, -0.831, -0.5015, 0.2408, -0.8287, -0.5006, 0.2504, -0.7372, -0.5036, 0.4504, -0.7372, -0.5036, 0.4504, -0.7393, -0.5045, 0.4459, -0.831, -0.5015, 0.2408, -0.00201, -1.0, -0.009447, -0.001865, -0.9999, -0.009885, -0.00665, -0.9999, -0.0132, -0.00665, -0.9999, -0.0132, -0.006737, -0.9999, -0.01267, -0.00201, -1.0, -0.009447, 0.8273, -0.5013, -0.2536, 0.8254, -0.4997, -0.2627, 0.7247, -0.5027, -0.4713, 0.7247, -0.5027, -0.4713, 0.7269, -0.5038, -0.4666, 0.8273, -0.5013, -0.2536, 0.8253, 0.5005, -0.2613, 0.828, 0.5005, -0.2526, 0.7268, 0.5028, -0.4679, 0.7268, 0.5028, -0.4679, 0.7236, 0.5036, -0.472, 0.8253, 0.5005, -0.2613, -0.002069, 1.0, -0.009767, -0.001816, 1.0, -0.009311, -0.006465, 0.9999, -0.01289, -0.006465, 0.9999, -0.01289, -0.006906, 0.9999, -0.01302, -0.002069, 1.0, -0.009767, -0.8289, 0.5012, 0.2487, -0.8316, 0.5011, 0.2395, -0.7391, 0.5037, 0.4472, -0.7391, 0.5037, 0.4472, -0.7362, 0.5044, 0.4513, -0.8289, 0.5012, 0.2487, -0.831, -0.5015, 0.2408, -0.8596, -0.4992, 0.1089, -0.8596, -0.4992, 0.1089, -0.8593, -0.4997, 0.1091, -0.8287, -0.5006, 0.2504, -0.831, -0.5015, 0.2408, -0.001865, -0.9999, -0.009885, -0.00201, -1.0, -0.009447, -0.0009657, -1.0, -0.007632, -0.0009657, -1.0, -0.007632, -0.0008391, -1.0, -0.007695, -0.001865, -0.9999, -0.009885, 0.8254, -0.4997, -0.2627, 0.8273, -0.5013, -0.2536, 0.8576, -0.4997, -0.1217, 0.8576, -0.4997, -0.1217, 0.858, -0.4991, -0.1219, 0.8254, -0.4997, -0.2627, 0.8253, 0.5005, -0.2613, 0.858, 0.4991, -0.1219, 0.8578, 0.4993, -0.1218, 0.8576, 0.4998, -0.1216, 0.828, 0.5005, -0.2526, 0.8253, 0.5005, -0.2613, -0.001964, 1.0, -0.009591, -0.0008392, 1.0, -0.007695, -0.0008392, 1.0, -0.007695, -0.001442, 1.0, -0.007395, -0.001816, 1.0, -0.009311, -0.002069, 1.0, -0.009767, -0.8289, 0.5012, 0.2487, -0.8595, 0.4992, 0.1099, -0.8595, 0.4992, 0.1099, -0.8592, 0.4998, 0.1096, -0.8316, 0.5011, 0.2395, -0.8289, 0.5012, 0.2487, 0.8676, 0.4973, 1.904e-08, 0.8676, 0.4973, 1.907e-08, 0.8676, 0.4973, 1.883e-08, 0.8676, 0.4973, 1.883e-08, 0.8676, 0.4973, 1.881e-08, 0.8676, 0.4973, 1.904e-08, -0.7633, -0.414, -0.4959, -0.7633, -0.414, -0.4959, -0.7633, -0.414, -0.4959, -0.02606, -0.9544, -0.2975, -0.02606, -0.9544, -0.2975, -0.02606, -0.9544, -0.2975, 0.866, -0.4994, -0.02464, 0.866, -0.4994, -0.02464, 0.866, -0.4994, -0.02464, 0.866, 0.4994, -0.02464, 0.866, 0.4994, -0.02464, 0.866, 0.4994, -0.02464, -0.02607, 0.9544, -0.2975, -0.02607, 0.9544, -0.2975, -0.02607, 0.9544, -0.2975, -0.7633, 0.414, -0.4959, -0.7633, 0.414, -0.4959, -0.7633, 0.414, -0.4959, -4.066e-09, 1.0, 5.255e-08, -4.066e-09, 1.0, 5.255e-08, -4.066e-09, 1.0, 5.255e-08, 3.956e-09, 1.0, 2.556e-08, 3.956e-09, 1.0, 2.556e-08, 3.956e-09, 1.0, 2.556e-08, -0.1186, -0.1213, -0.9855, -0.1186, -0.1213, -0.9855, -0.1186, -0.1213, -0.9855, -0.09596, -0.1168, -0.9885, -0.09596, -0.1168, -0.9885, -0.09596, -0.1168, -0.9885, 0.09009, -0.2858, -0.9541, 0.09009, -0.2858, -0.9541, 0.09009, -0.2858, -0.9541, 0.104, -0.2476, -0.9633, 0.104, -0.2476, -0.9633, 0.104, -0.2476, -0.9633, 0.3509, -0.1511, -0.9241, 0.3509, -0.1511, -0.9241, 0.3509, -0.1511, -0.9241, 0.3399, -0.1378, -0.9303, 0.3399, -0.1378, -0.9303, 0.3399, -0.1378, -0.9303, 0.3345, 0.1413, -0.9318, 0.3345, 0.1413, -0.9318, 0.3345, 0.1413, -0.9318, 0.3513, 0.1446, -0.925, 0.3513, 0.1446, -0.925, 0.3513, 0.1446, -0.925, 0.09125, 0.2407, -0.9663, 0.09125, 0.2407, -0.9663, 0.09125, 0.2407, -0.9663, 0.1032, 0.2787, -0.9548, 0.1032, 0.2787, -0.9548, 0.1032, 0.2787, -0.9548, -0.09604, 0.1086, -0.9894, -0.09604, 0.1086, -0.9894, -0.09604, 0.1086, -0.9894, -0.1114, 0.1256, -0.9858, -0.1114, 0.1256, -0.9858, -0.1114, 0.1256, -0.9858, -0.702, -0.3639, 0.6122, -0.702, -0.3639, 0.6122, -0.702, -0.3639, 0.6122, -0.7032, -0.367, 0.6089, -0.7032, -0.367, 0.6089, -0.7032, -0.367, 0.6089, -0.7046, 0.3656, 0.6081, -0.7046, 0.3656, 0.6081, -0.7046, 0.3656, 0.6081, -0.7014, 0.3658, 0.6117, -0.7014, 0.3658, 0.6117, -0.7014, 0.3658, 0.6117, -0.07456, 0.726, 0.6836, -0.07456, 0.726, 0.6836, -0.07456, 0.726, 0.6836, -0.07049, 0.7185, 0.6919, -0.07049, 0.7185, 0.6919, -0.07049, 0.7185, 0.6919, 0.5421, 0.358, 0.7602, 0.5421, 0.358, 0.7602, 0.5421, 0.358, 0.7602, 0.5393, 0.3532, 0.7645, 0.5393, 0.3532, 0.7645, 0.5393, 0.3532, 0.7645, 0.5371, -0.3554, 0.765, 0.5371, -0.3554, 0.765, 0.5371, -0.3554, 0.765, 0.5428, -0.355, 0.7612, 0.5428, -0.355, 0.7612, 0.5428, -0.355, 0.7612, -0.07555, -0.7173, 0.6927, -0.07555, -0.7173, 0.6927, -0.07555, -0.7173, 0.6927, -0.0698, -0.7246, 0.6857, -0.0698, -0.7246, 0.6857, -0.0698, -0.7246, 0.6857, -0.09605, -0.1086, 0.9894, -0.09605, -0.1086, 0.9894, -0.09605, -0.1086, 0.9894, -0.1114, -0.1256, 0.9858, -0.1114, -0.1256, 0.9858, -0.1114, -0.1256, 0.9858, -0.1186, 0.1213, 0.9855, -0.1186, 0.1213, 0.9855, -0.1186, 0.1213, 0.9855, -0.09596, 0.1168, 0.9885, -0.09596, 0.1168, 0.9885, -0.09596, 0.1168, 0.9885, 0.09009, 0.2858, 0.9541, 0.09009, 0.2858, 0.9541, 0.09009, 0.2858, 0.9541, 0.104, 0.2476, 0.9633, 0.104, 0.2476, 0.9633, 0.104, 0.2476, 0.9633, 0.3509, 0.1511, 0.9241, 0.3509, 0.1511, 0.9241, 0.3509, 0.1511, 0.9241, 0.3399, 0.1378, 0.9303, 0.3399, 0.1378, 0.9303, 0.3399, 0.1378, 0.9303, 0.3345, -0.1413, 0.9318, 0.3345, -0.1413, 0.9318, 0.3345, -0.1413, 0.9318, 0.3513, -0.1446, 0.925, 0.3513, -0.1446, 0.925, 0.3513, -0.1446, 0.925, 0.09125, -0.2407, 0.9663, 0.09125, -0.2407, 0.9663, 0.09125, -0.2407, 0.9663, 0.1032, -0.2787, 0.9548, 0.1032, -0.2787, 0.9548, 0.1032, -0.2787, 0.9548, -0.7046, -0.3656, -0.6081, -0.7046, -0.3656, -0.6081, -0.7046, -0.3656, -0.6081, -0.7014, -0.3658, -0.6117, -0.7014, -0.3658, -0.6117, -0.7014, -0.3658, -0.6117, -0.07456, -0.726, -0.6836, -0.07456, -0.726, -0.6836, -0.07456, -0.726, -0.6836, -0.07049, -0.7185, -0.6919, -0.07049, -0.7185, -0.6919, -0.07049, -0.7185, -0.6919, 0.5421, -0.358, -0.7602, 0.5421, -0.358, -0.7602, 0.5421, -0.358, -0.7602, 0.5393, -0.3532, -0.7645, 0.5393, -0.3532, -0.7645, 0.5393, -0.3532, -0.7645, 0.5371, 0.3554, -0.765, 0.5371, 0.3554, -0.765, 0.5371, 0.3554, -0.765, 0.5428, 0.355, -0.7612, 0.5428, 0.355, -0.7612, 0.5428, 0.355, -0.7612, -0.07555, 0.7173, -0.6927, -0.07555, 0.7173, -0.6927, -0.07555, 0.7173, -0.6927, -0.0698, 0.7246, -0.6857, -0.0698, 0.7246, -0.6857, -0.0698, 0.7246, -0.6857, -0.702, 0.3639, -0.6122, -0.702, 0.3639, -0.6122, -0.702, 0.3639, -0.6122, -0.7032, 0.367, -0.6089, -0.7032, 0.367, -0.6089, -0.7032, 0.367, -0.6089, -0.683, -0.5002, -0.5323, -0.5633, -0.4843, -0.6694, -0.5812, -0.4858, -0.6528, -0.5812, -0.4858, -0.6528, -0.6608, -0.4948, -0.5643, -0.683, -0.5002, -0.5323, -0.00756, -0.9997, 0.02349, -0.006903, -0.9999, 0.01139, -0.006224, -0.9999, 0.01492, -0.006224, -0.9999, 0.01492, -0.007655, -0.9996, 0.02644, -0.00756, -0.9997, 0.02349, 0.7577, -0.5015, 0.4176, 0.7259, -0.505, 0.467, 0.7254, -0.5047, 0.4679, 0.7254, -0.5047, 0.4679, 0.756, -0.5029, 0.4191, 0.7577, -0.5015, 0.4176, 0.7255, 0.5048, 0.4678, 0.726, 0.5049, 0.4669, 0.7581, 0.5031, 0.415, 0.7581, 0.5031, 0.415, 0.758, 0.5013, 0.4174, 0.7255, 0.5048, 0.4678, -0.006221, 0.9999, 0.0148, -0.006819, 0.9999, 0.01137, -0.007627, 0.9997, 0.02328, -0.007627, 0.9997, 0.02328, -0.007545, 0.9996, 0.02639, -0.006221, 0.9999, 0.0148, -0.5812, 0.4858, -0.6528, -0.5633, 0.4843, -0.6694, -0.6829, 0.5, -0.5326, -0.6829, 0.5, -0.5326, -0.6606, 0.495, -0.5645, -0.5812, 0.4858, -0.6528, -0.5812, -0.4858, 0.6528, -0.5633, -0.4843, 0.6694, -0.683, -0.5002, 0.5323, -0.683, -0.5002, 0.5323, -0.6608, -0.4948, 0.5643, -0.5812, -0.4858, 0.6528, -0.006224, -0.9999, -0.01492, -0.006902, -0.9999, -0.01139, -0.00756, -0.9997, -0.02349, -0.00756, -0.9997, -0.02349, -0.007655, -0.9996, -0.02644, -0.006224, -0.9999, -0.01492, 0.7254, -0.5047, -0.4679, 0.7259, -0.505, -0.467, 0.7577, -0.5015, -0.4176, 0.7577, -0.5015, -0.4176, 0.756, -0.5029, -0.4191, 0.7254, -0.5047, -0.4679, 0.7581, 0.5031, -0.415, 0.726, 0.5049, -0.4669, 0.7255, 0.5048, -0.4678, 0.7255, 0.5048, -0.4678, 0.758, 0.5013, -0.4174, 0.7581, 0.5031, -0.415, -0.007627, 0.9997, -0.02328, -0.006819, 0.9999, -0.01137, -0.006221, 0.9999, -0.0148, -0.006221, 0.9999, -0.0148, -0.007546, 0.9996, -0.02639, -0.007627, 0.9997, -0.02328, -0.6829, 0.5, 0.5326, -0.5633, 0.4843, 0.6694, -0.5812, 0.4858, 0.6528, -0.5812, 0.4858, 0.6528, -0.6606, 0.495, 0.5645, -0.6829, 0.5, 0.5326, -0.8322, -0.5033, -0.2324, -0.8315, -0.5034, -0.2352, -0.8503, -0.499, -0.1672, -0.8503, -0.499, -0.1672, -0.8507, -0.4985, -0.167, -0.8322, -0.5033, -0.2324, -0.004807, -0.9998, 0.02087, -0.005241, -0.9998, 0.02148, -0.001934, -0.9999, 0.01662, -0.001934, -0.9999, 0.01662, -0.001703, -0.9999, 0.01657, -0.004807, -0.9998, 0.02087, 0.7956, -0.4975, 0.3456, 0.7885, -0.4984, 0.3604, 0.8433, -0.4974, 0.2036, 0.8433, -0.4974, 0.2036, 0.8438, -0.4967, 0.2032, 0.7956, -0.4975, 0.3456, 0.8433, 0.4974, 0.2036, 0.7882, 0.4963, 0.3638, 0.7937, 0.4992, 0.3476, 0.7937, 0.4992, 0.3476, 0.8436, 0.497, 0.2033, 0.8433, 0.4974, 0.2036, -0.001934, 0.9999, 0.01662, -0.005148, 0.9997, 0.02183, -0.005026, 0.9998, 0.02102, -0.005026, 0.9998, 0.02102, -0.001805, 0.9999, 0.01658, -0.001934, 0.9999, 0.01662, -0.8503, 0.499, -0.1672, -0.8314, 0.5036, -0.2348, -0.8324, 0.5032, -0.2322, -0.8324, 0.5032, -0.2322, -0.8505, 0.4987, -0.167, -0.8503, 0.499, -0.1672, -0.8503, -0.499, 0.1672, -0.8315, -0.5034, 0.2352, -0.8322, -0.5033, 0.2324, -0.8322, -0.5033, 0.2324, -0.8505, -0.4987, 0.167, -0.8503, -0.499, 0.1672, -0.001934, -0.9999, -0.01662, -0.00524, -0.9998, -0.02148, -0.004807, -0.9998, -0.02087, -0.004807, -0.9998, -0.02087, -0.001805, -0.9999, -0.01658, -0.001934, -0.9999, -0.01662, 0.8433, -0.4974, -0.2036, 0.7885, -0.4984, -0.3604, 0.7956, -0.4975, -0.3456, 0.7956, -0.4975, -0.3456, 0.8436, -0.497, -0.2033, 0.8433, -0.4974, -0.2036, 0.7937, 0.4992, -0.3476, 0.7882, 0.4963, -0.3638, 0.8433, 0.4974, -0.2036, 0.8433, 0.4974, -0.2036, 0.8438, 0.4967, -0.2032, 0.7937, 0.4992, -0.3476, -0.005026, 0.9998, -0.02102, -0.005148, 0.9997, -0.02183, -0.001934, 0.9999, -0.01662, -0.001934, 0.9999, -0.01662, -0.001703, 0.9999, -0.01657, -0.005026, 0.9998, -0.02102, -0.8324, 0.5032, 0.2322, -0.8314, 0.5036, 0.2348, -0.8503, 0.499, 0.1672, -0.8503, 0.499, 0.1672, -0.8507, 0.4985, 0.167, -0.8324, 0.5032, 0.2322])] * 3)])

# ---- objects
ob_bow = bpy.data.objects.new('Bow', me_mesh)

# ---- transforms, parenting, visibility, modifiers, constraints
ob_bow.location = (0.106, 1.303e-09, -5.694e-17)
ob_bow.scale = (0.002732, 0.002732, 0.002732)
ob_bow.color = (0.8, 0.8, 0.8, 1.0)

# ---- collection membership
scene.collection.objects.link(ob_bow)

# ---- scene / render settings (as saved in the file)
scene.frame_start = 1; scene.frame_end = 250; scene.frame_set(1)
scene.render.engine = 'BLENDER_EEVEE_NEXT'
scene.render.fps = 30
scene.cycles.sampling_pattern = 'TABULATED_SOBOL'
bpy.context.view_layer.update()

# ---- added for rendering (the .blend has no active camera and no usable light): camera, sun
cam_auto = bpy.data.cameras.new('AutoCamera')
cam_auto.lens = 50.0
cam_auto.sensor_width = 36.0
cam_auto.clip_end = 1000.0
ob_auto_camera = bpy.data.objects.new('AutoCamera', cam_auto)
scene.collection.objects.link(ob_auto_camera)
ob_auto_camera.location = (0.963987, -1.15678, 0.77119)
ob_auto_camera.rotation_euler = (1.09748, -7.21219e-08, 0.694738)
scene.camera = ob_auto_camera
light_auto_sun = bpy.data.lights.new('AutoSun', 'SUN')
light_auto_sun.energy = 3.0
light_auto_sun.angle = 0.0523599
ob_auto_sun = bpy.data.objects.new('AutoSun', light_auto_sun)
scene.collection.objects.link(ob_auto_sun)
ob_auto_sun.rotation_euler = (0.872665, 0.174533, 0.523599)
bpy.context.view_layer.update()
